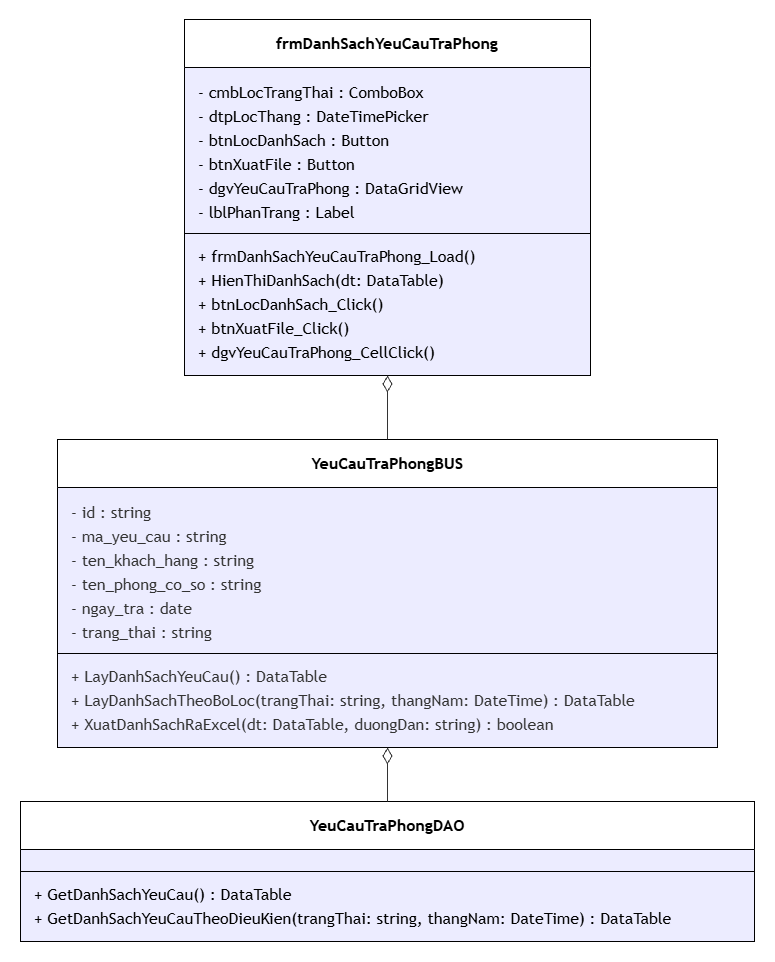

The diagram above was exported from draw.io. Its source (the exported page's mxGraphModel, read from the mxfile embedded in the PNG):
<mxGraphModel dx="1873" dy="958" grid="1" gridSize="10" guides="1" tooltips="1" connect="1" arrows="1" fold="1" page="1" pageScale="1" pageWidth="900" pageHeight="1600" math="0" shadow="0">
  <root>
    <mxCell id="0" />
    <mxCell id="1" parent="0" />
    <UserObject label="" mermaidData="{&#10;  &quot;data&quot;: &quot;classDiagram\n    class frmDanhSachYeuCauTraPhong {\n        - cmbLocTrangThai : ComboBox\n        - dtpLocThang : DateTimePicker\n        - btnLocDanhSach : Button\n        - btnXuatFile : Button\n        - dgvYeuCauTraPhong : DataGridView\n        - lblPhanTrang : Label\n        + frmDanhSachYeuCauTraPhong_Load()\n        + HienThiDanhSach(dt: DataTable)\n        + btnLocDanhSach_Click()\n        + btnXuatFile_Click()\n        + dgvYeuCauTraPhong_CellClick()\n    }\n\n    class YeuCauTraPhongBUS {\n        - id : string\n        - ma_yeu_cau : string\n        - ten_khach_hang : string\n        - ten_phong_co_so : string\n        - ngay_tra : date\n        - trang_thai : string\n        + LayDanhSachYeuCau() : DataTable\n        + LayDanhSachTheoBoLoc(trangThai: string, thangNam: DateTime) : DataTable\n        + XuatDanhSachRaExcel(dt: DataTable, duongDan: string) : boolean\n    }\n\n    class YeuCauTraPhongDAO {\n        + GetDanhSachYeuCau() : DataTable\n        + GetDanhSachYeuCauTheoDieuKien(trangThai: string, thangNam: DateTime) : DataTable\n    }\n\n    frmDanhSachYeuCauTraPhong o-- YeuCauTraPhongBUS\n    YeuCauTraPhongBUS o-- YeuCauTraPhongDAO&quot;,&#10;  &quot;config&quot;: null&#10;}" id="OOkfluTn8ohI_KaHauxA-1">
      <mxCell connectable="0" parent="1" style="group;transparentBounds=1;editIcon=1;lockedGroup=0;groupPadding=20;" vertex="1">
        <mxGeometry as="geometry" />
      </mxCell>
    </UserObject>
    <UserObject label="&lt;b&gt;frmDanhSachYeuCauTraPhong&lt;/b&gt;" mermaidId="n:frmDanhSachYeuCauTraPhong" mermaidBaseStyle="swimlane;html=1;fontStyle=0;fontSize=16;align=center;verticalAlign=middle;horizontal=1;childLayout=stackLayout;startSize=48;horizontalStack=0;resizeParent=1;resizeParentMax=0;resizeLast=0;collapsible=0;marginTop=12;marginBottom=12;stackSpacing=0;swimlaneFillColor=light-dark(#ECECFF,#1f2020);whiteSpace=wrap;fillColor=light-dark(#ECECFF,#1f2020);strokeColor=light-dark(#9370DB,#cccccc);fontColor=light-dark(#333333,#cccccc);fontFamily=Trebuchet MS,Verdana,Arial,sans-serif;" mermaidBaseValue="&lt;b&gt;frmDanhSachYeuCauTraPhong&lt;/b&gt;" id="OOkfluTn8ohI_KaHauxA-2">
      <mxCell parent="OOkfluTn8ohI_KaHauxA-1" style="swimlane;html=1;fontStyle=0;fontSize=16;align=center;verticalAlign=middle;horizontal=1;childLayout=stackLayout;startSize=48;horizontalStack=0;resizeParent=1;resizeParentMax=0;resizeLast=0;collapsible=0;marginTop=12;marginBottom=12;stackSpacing=0;swimlaneFillColor=light-dark(#ECECFF,#1f2020);whiteSpace=wrap;fontFamily=Trebuchet MS,Verdana,Arial,sans-serif;" vertex="1">
        <mxGeometry height="356" width="406" x="204" y="30" as="geometry" />
      </mxCell>
    </UserObject>
    <mxCell id="OOkfluTn8ohI_KaHauxA-3" parent="OOkfluTn8ohI_KaHauxA-2" style="text;fontSize=16;align=left;verticalAlign=middle;spacingLeft=12;spacingRight=12;overflow=hidden;rotatable=0;points=[[0,0.5],[1,0.5]];portConstraint=eastwest;fontFamily=Trebuchet MS,Verdana,Arial,sans-serif;" value="- cmbLocTrangThai : ComboBox" vertex="1">
      <mxGeometry height="24" width="406" y="60" as="geometry" />
    </mxCell>
    <mxCell id="OOkfluTn8ohI_KaHauxA-4" parent="OOkfluTn8ohI_KaHauxA-2" style="text;fontSize=16;align=left;verticalAlign=middle;spacingLeft=12;spacingRight=12;overflow=hidden;rotatable=0;points=[[0,0.5],[1,0.5]];portConstraint=eastwest;fontFamily=Trebuchet MS,Verdana,Arial,sans-serif;" value="- dtpLocThang : DateTimePicker" vertex="1">
      <mxGeometry height="24" width="406" y="84" as="geometry" />
    </mxCell>
    <mxCell id="OOkfluTn8ohI_KaHauxA-5" parent="OOkfluTn8ohI_KaHauxA-2" style="text;fontSize=16;align=left;verticalAlign=middle;spacingLeft=12;spacingRight=12;overflow=hidden;rotatable=0;points=[[0,0.5],[1,0.5]];portConstraint=eastwest;fontFamily=Trebuchet MS,Verdana,Arial,sans-serif;" value="- btnLocDanhSach : Button" vertex="1">
      <mxGeometry height="24" width="406" y="108" as="geometry" />
    </mxCell>
    <mxCell id="OOkfluTn8ohI_KaHauxA-6" parent="OOkfluTn8ohI_KaHauxA-2" style="text;fontSize=16;align=left;verticalAlign=middle;spacingLeft=12;spacingRight=12;overflow=hidden;rotatable=0;points=[[0,0.5],[1,0.5]];portConstraint=eastwest;fontFamily=Trebuchet MS,Verdana,Arial,sans-serif;" value="- btnXuatFile : Button" vertex="1">
      <mxGeometry height="24" width="406" y="132" as="geometry" />
    </mxCell>
    <mxCell id="OOkfluTn8ohI_KaHauxA-7" parent="OOkfluTn8ohI_KaHauxA-2" style="text;fontSize=16;align=left;verticalAlign=middle;spacingLeft=12;spacingRight=12;overflow=hidden;rotatable=0;points=[[0,0.5],[1,0.5]];portConstraint=eastwest;fontFamily=Trebuchet MS,Verdana,Arial,sans-serif;" value="- dgvYeuCauTraPhong : DataGridView" vertex="1">
      <mxGeometry height="24" width="406" y="156" as="geometry" />
    </mxCell>
    <mxCell id="OOkfluTn8ohI_KaHauxA-8" parent="OOkfluTn8ohI_KaHauxA-2" style="text;fontSize=16;align=left;verticalAlign=middle;spacingLeft=12;spacingRight=12;overflow=hidden;rotatable=0;points=[[0,0.5],[1,0.5]];portConstraint=eastwest;fontFamily=Trebuchet MS,Verdana,Arial,sans-serif;" value="- lblPhanTrang : Label" vertex="1">
      <mxGeometry height="24" width="406" y="180" as="geometry" />
    </mxCell>
    <mxCell id="OOkfluTn8ohI_KaHauxA-9" parent="OOkfluTn8ohI_KaHauxA-2" style="line;strokeWidth=1;spacingLeft=3;spacingRight=3;rotatable=0;points=[];" vertex="1">
      <mxGeometry height="20" width="406" y="204" as="geometry" />
    </mxCell>
    <mxCell id="OOkfluTn8ohI_KaHauxA-10" parent="OOkfluTn8ohI_KaHauxA-2" style="text;fontSize=16;align=left;verticalAlign=middle;spacingLeft=12;spacingRight=12;overflow=hidden;rotatable=0;points=[[0,0.5],[1,0.5]];portConstraint=eastwest;fontFamily=Trebuchet MS,Verdana,Arial,sans-serif;" value="+ frmDanhSachYeuCauTraPhong_Load()" vertex="1">
      <mxGeometry height="24" width="406" y="224" as="geometry" />
    </mxCell>
    <mxCell id="OOkfluTn8ohI_KaHauxA-11" parent="OOkfluTn8ohI_KaHauxA-2" style="text;fontSize=16;align=left;verticalAlign=middle;spacingLeft=12;spacingRight=12;overflow=hidden;rotatable=0;points=[[0,0.5],[1,0.5]];portConstraint=eastwest;fontFamily=Trebuchet MS,Verdana,Arial,sans-serif;" value="+ HienThiDanhSach(dt: DataTable)" vertex="1">
      <mxGeometry height="24" width="406" y="248" as="geometry" />
    </mxCell>
    <mxCell id="OOkfluTn8ohI_KaHauxA-12" parent="OOkfluTn8ohI_KaHauxA-2" style="text;fontSize=16;align=left;verticalAlign=middle;spacingLeft=12;spacingRight=12;overflow=hidden;rotatable=0;points=[[0,0.5],[1,0.5]];portConstraint=eastwest;fontFamily=Trebuchet MS,Verdana,Arial,sans-serif;" value="+ btnLocDanhSach_Click()" vertex="1">
      <mxGeometry height="24" width="406" y="272" as="geometry" />
    </mxCell>
    <mxCell id="OOkfluTn8ohI_KaHauxA-13" parent="OOkfluTn8ohI_KaHauxA-2" style="text;fontSize=16;align=left;verticalAlign=middle;spacingLeft=12;spacingRight=12;overflow=hidden;rotatable=0;points=[[0,0.5],[1,0.5]];portConstraint=eastwest;fontFamily=Trebuchet MS,Verdana,Arial,sans-serif;" value="+ btnXuatFile_Click()" vertex="1">
      <mxGeometry height="24" width="406" y="296" as="geometry" />
    </mxCell>
    <mxCell id="OOkfluTn8ohI_KaHauxA-14" parent="OOkfluTn8ohI_KaHauxA-2" style="text;fontSize=16;align=left;verticalAlign=middle;spacingLeft=12;spacingRight=12;overflow=hidden;rotatable=0;points=[[0,0.5],[1,0.5]];portConstraint=eastwest;fontFamily=Trebuchet MS,Verdana,Arial,sans-serif;" value="+ dgvYeuCauTraPhong_CellClick()" vertex="1">
      <mxGeometry height="24" width="406" y="320" as="geometry" />
    </mxCell>
    <UserObject label="&lt;b&gt;YeuCauTraPhongBUS&lt;/b&gt;" mermaidId="n:YeuCauTraPhongBUS" mermaidBaseStyle="swimlane;html=1;fontStyle=0;fontSize=16;align=center;verticalAlign=middle;horizontal=1;childLayout=stackLayout;startSize=48;horizontalStack=0;resizeParent=1;resizeParentMax=0;resizeLast=0;collapsible=0;marginTop=12;marginBottom=12;stackSpacing=0;swimlaneFillColor=light-dark(#ECECFF,#1f2020);whiteSpace=wrap;fillColor=light-dark(#ECECFF,#1f2020);strokeColor=light-dark(#9370DB,#cccccc);fontColor=light-dark(#333333,#cccccc);fontFamily=Trebuchet MS,Verdana,Arial,sans-serif;" mermaidBaseValue="&lt;b&gt;YeuCauTraPhongBUS&lt;/b&gt;" id="OOkfluTn8ohI_KaHauxA-15">
      <mxCell parent="OOkfluTn8ohI_KaHauxA-1" style="swimlane;html=1;fontStyle=0;fontSize=16;align=center;verticalAlign=middle;horizontal=1;childLayout=stackLayout;startSize=48;horizontalStack=0;resizeParent=1;resizeParentMax=0;resizeLast=0;collapsible=0;marginTop=12;marginBottom=12;stackSpacing=0;swimlaneFillColor=light-dark(#ECECFF,#1f2020);whiteSpace=wrap;fontFamily=Trebuchet MS,Verdana,Arial,sans-serif;" vertex="1">
        <mxGeometry height="308" width="660" x="77" y="450" as="geometry" />
      </mxCell>
    </UserObject>
    <mxCell id="OOkfluTn8ohI_KaHauxA-16" parent="OOkfluTn8ohI_KaHauxA-15" style="text;fontSize=16;strokeColor=none;fillColor=none;align=left;verticalAlign=middle;spacingLeft=12;spacingRight=12;overflow=hidden;rotatable=0;points=[[0,0.5],[1,0.5]];portConstraint=eastwest;fontFamily=Trebuchet MS,Verdana,Arial,sans-serif;fontColor=light-dark(#333333,#cccccc);" value="- id : string" vertex="1">
      <mxGeometry height="24" width="660" y="60" as="geometry" />
    </mxCell>
    <mxCell id="OOkfluTn8ohI_KaHauxA-17" parent="OOkfluTn8ohI_KaHauxA-15" style="text;fontSize=16;strokeColor=none;fillColor=none;align=left;verticalAlign=middle;spacingLeft=12;spacingRight=12;overflow=hidden;rotatable=0;points=[[0,0.5],[1,0.5]];portConstraint=eastwest;fontFamily=Trebuchet MS,Verdana,Arial,sans-serif;fontColor=light-dark(#333333,#cccccc);" value="- ma_yeu_cau : string" vertex="1">
      <mxGeometry height="24" width="660" y="84" as="geometry" />
    </mxCell>
    <mxCell id="OOkfluTn8ohI_KaHauxA-18" parent="OOkfluTn8ohI_KaHauxA-15" style="text;fontSize=16;strokeColor=none;fillColor=none;align=left;verticalAlign=middle;spacingLeft=12;spacingRight=12;overflow=hidden;rotatable=0;points=[[0,0.5],[1,0.5]];portConstraint=eastwest;fontFamily=Trebuchet MS,Verdana,Arial,sans-serif;fontColor=light-dark(#333333,#cccccc);" value="- ten_khach_hang : string" vertex="1">
      <mxGeometry height="24" width="660" y="108" as="geometry" />
    </mxCell>
    <mxCell id="OOkfluTn8ohI_KaHauxA-19" parent="OOkfluTn8ohI_KaHauxA-15" style="text;fontSize=16;strokeColor=none;fillColor=none;align=left;verticalAlign=middle;spacingLeft=12;spacingRight=12;overflow=hidden;rotatable=0;points=[[0,0.5],[1,0.5]];portConstraint=eastwest;fontFamily=Trebuchet MS,Verdana,Arial,sans-serif;fontColor=light-dark(#333333,#cccccc);" value="- ten_phong_co_so : string" vertex="1">
      <mxGeometry height="24" width="660" y="132" as="geometry" />
    </mxCell>
    <mxCell id="OOkfluTn8ohI_KaHauxA-20" parent="OOkfluTn8ohI_KaHauxA-15" style="text;fontSize=16;strokeColor=none;fillColor=none;align=left;verticalAlign=middle;spacingLeft=12;spacingRight=12;overflow=hidden;rotatable=0;points=[[0,0.5],[1,0.5]];portConstraint=eastwest;fontFamily=Trebuchet MS,Verdana,Arial,sans-serif;fontColor=light-dark(#333333,#cccccc);" value="- ngay_tra : date" vertex="1">
      <mxGeometry height="24" width="660" y="156" as="geometry" />
    </mxCell>
    <mxCell id="OOkfluTn8ohI_KaHauxA-21" parent="OOkfluTn8ohI_KaHauxA-15" style="text;fontSize=16;strokeColor=none;fillColor=none;align=left;verticalAlign=middle;spacingLeft=12;spacingRight=12;overflow=hidden;rotatable=0;points=[[0,0.5],[1,0.5]];portConstraint=eastwest;fontFamily=Trebuchet MS,Verdana,Arial,sans-serif;fontColor=light-dark(#333333,#cccccc);" value="- trang_thai : string" vertex="1">
      <mxGeometry height="24" width="660" y="180" as="geometry" />
    </mxCell>
    <mxCell id="OOkfluTn8ohI_KaHauxA-22" parent="OOkfluTn8ohI_KaHauxA-15" style="line;strokeWidth=1;fillColor=none;spacingLeft=3;spacingRight=3;rotatable=0;points=[];strokeColor=inherit;" vertex="1">
      <mxGeometry height="20" width="660" y="204" as="geometry" />
    </mxCell>
    <mxCell id="OOkfluTn8ohI_KaHauxA-23" parent="OOkfluTn8ohI_KaHauxA-15" style="text;fontSize=16;strokeColor=none;fillColor=none;align=left;verticalAlign=middle;spacingLeft=12;spacingRight=12;overflow=hidden;rotatable=0;points=[[0,0.5],[1,0.5]];portConstraint=eastwest;fontFamily=Trebuchet MS,Verdana,Arial,sans-serif;fontColor=light-dark(#333333,#cccccc);" value="+ LayDanhSachYeuCau() : DataTable" vertex="1">
      <mxGeometry height="24" width="660" y="224" as="geometry" />
    </mxCell>
    <mxCell id="OOkfluTn8ohI_KaHauxA-24" parent="OOkfluTn8ohI_KaHauxA-15" style="text;fontSize=16;strokeColor=none;fillColor=none;align=left;verticalAlign=middle;spacingLeft=12;spacingRight=12;overflow=hidden;rotatable=0;points=[[0,0.5],[1,0.5]];portConstraint=eastwest;fontFamily=Trebuchet MS,Verdana,Arial,sans-serif;fontColor=light-dark(#333333,#cccccc);" value="+ LayDanhSachTheoBoLoc(trangThai: string, thangNam: DateTime) : DataTable" vertex="1">
      <mxGeometry height="24" width="660" y="248" as="geometry" />
    </mxCell>
    <mxCell id="OOkfluTn8ohI_KaHauxA-25" parent="OOkfluTn8ohI_KaHauxA-15" style="text;fontSize=16;strokeColor=none;fillColor=none;align=left;verticalAlign=middle;spacingLeft=12;spacingRight=12;overflow=hidden;rotatable=0;points=[[0,0.5],[1,0.5]];portConstraint=eastwest;fontFamily=Trebuchet MS,Verdana,Arial,sans-serif;fontColor=light-dark(#333333,#cccccc);" value="+ XuatDanhSachRaExcel(dt: DataTable, duongDan: string) : boolean" vertex="1">
      <mxGeometry height="24" width="660" y="272" as="geometry" />
    </mxCell>
    <UserObject label="&lt;b&gt;YeuCauTraPhongDAO&lt;/b&gt;" mermaidId="n:YeuCauTraPhongDAO" mermaidBaseStyle="swimlane;html=1;fontStyle=0;fontSize=16;align=center;verticalAlign=middle;horizontal=1;childLayout=stackLayout;startSize=48;horizontalStack=0;resizeParent=1;resizeParentMax=0;resizeLast=0;collapsible=0;marginTop=12;marginBottom=12;stackSpacing=0;swimlaneFillColor=light-dark(#ECECFF,#1f2020);whiteSpace=wrap;fillColor=light-dark(#ECECFF,#1f2020);strokeColor=light-dark(#9370DB,#cccccc);fontColor=light-dark(#333333,#cccccc);fontFamily=Trebuchet MS,Verdana,Arial,sans-serif;" mermaidBaseValue="&lt;b&gt;YeuCauTraPhongDAO&lt;/b&gt;" id="OOkfluTn8ohI_KaHauxA-26">
      <mxCell parent="OOkfluTn8ohI_KaHauxA-1" style="swimlane;html=1;fontStyle=0;fontSize=16;align=center;verticalAlign=middle;horizontal=1;childLayout=stackLayout;startSize=48;horizontalStack=0;resizeParent=1;resizeParentMax=0;resizeLast=0;collapsible=0;marginTop=12;marginBottom=12;stackSpacing=0;swimlaneFillColor=light-dark(#ECECFF,#1f2020);whiteSpace=wrap;fontFamily=Trebuchet MS,Verdana,Arial,sans-serif;" vertex="1">
        <mxGeometry height="140" width="734" x="40" y="812" as="geometry" />
      </mxCell>
    </UserObject>
    <mxCell id="OOkfluTn8ohI_KaHauxA-27" parent="OOkfluTn8ohI_KaHauxA-26" style="line;strokeWidth=1;spacingLeft=3;spacingRight=3;rotatable=0;points=[];" vertex="1">
      <mxGeometry height="20" width="734" y="60" as="geometry" />
    </mxCell>
    <mxCell id="OOkfluTn8ohI_KaHauxA-28" parent="OOkfluTn8ohI_KaHauxA-26" style="text;fontSize=16;align=left;verticalAlign=middle;spacingLeft=12;spacingRight=12;overflow=hidden;rotatable=0;points=[[0,0.5],[1,0.5]];portConstraint=eastwest;fontFamily=Trebuchet MS,Verdana,Arial,sans-serif;" value="+ GetDanhSachYeuCau() : DataTable" vertex="1">
      <mxGeometry height="24" width="734" y="80" as="geometry" />
    </mxCell>
    <mxCell id="OOkfluTn8ohI_KaHauxA-29" parent="OOkfluTn8ohI_KaHauxA-26" style="text;fontSize=16;align=left;verticalAlign=middle;spacingLeft=12;spacingRight=12;overflow=hidden;rotatable=0;points=[[0,0.5],[1,0.5]];portConstraint=eastwest;fontFamily=Trebuchet MS,Verdana,Arial,sans-serif;" value="+ GetDanhSachYeuCauTheoDieuKien(trangThai: string, thangNam: DateTime) : DataTable" vertex="1">
      <mxGeometry height="24" width="734" y="104" as="geometry" />
    </mxCell>
    <UserObject label="" mermaidId="e:frmDanhSachYeuCauTraPhong-&gt;YeuCauTraPhongBUS#0" mermaidBaseStyle="curved=1;startArrow=diamondThin;startSize=14;startFill=0;endArrow=none;strokeColor=light-dark(#333333,#cccccc);exitX=0.5;exitY=1;entryX=0.5;entryY=0;" mermaidBaseValue="" id="OOkfluTn8ohI_KaHauxA-30">
      <mxCell edge="1" parent="OOkfluTn8ohI_KaHauxA-1" source="OOkfluTn8ohI_KaHauxA-2" style="curved=1;startArrow=diamondThin;startSize=14;startFill=0;endArrow=none;strokeColor=light-dark(#333333,#cccccc);exitX=0.5;exitY=1;entryX=0.5;entryY=0;rounded=0;" target="OOkfluTn8ohI_KaHauxA-15">
        <mxGeometry relative="1" as="geometry">
          <Array as="points" />
        </mxGeometry>
      </mxCell>
    </UserObject>
    <UserObject label="" mermaidId="e:YeuCauTraPhongBUS-&gt;YeuCauTraPhongDAO#0" mermaidBaseStyle="curved=1;startArrow=diamondThin;startSize=14;startFill=0;endArrow=none;strokeColor=light-dark(#333333,#cccccc);exitX=0.5;exitY=1;entryX=0.5;entryY=0;" mermaidBaseValue="" id="OOkfluTn8ohI_KaHauxA-31">
      <mxCell edge="1" parent="OOkfluTn8ohI_KaHauxA-1" source="OOkfluTn8ohI_KaHauxA-15" style="curved=1;startArrow=diamondThin;startSize=14;startFill=0;endArrow=none;strokeColor=light-dark(#333333,#cccccc);exitX=0.5;exitY=1;entryX=0.5;entryY=0;rounded=0;" target="OOkfluTn8ohI_KaHauxA-26">
        <mxGeometry relative="1" as="geometry">
          <Array as="points" />
        </mxGeometry>
      </mxCell>
    </UserObject>
  </root>
</mxGraphModel>